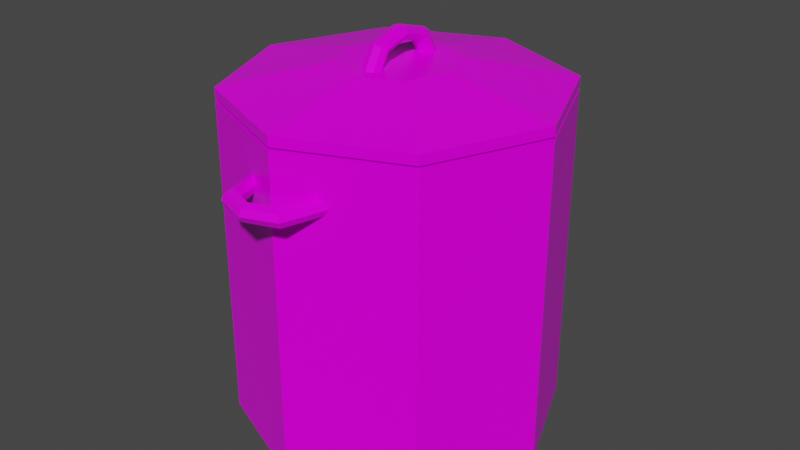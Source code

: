 # Source: PotLarge.blend  (saved by Blender 3.1.7; exported with 4.5.12 LTS)
import bpy
from mathutils import Matrix  # noqa: F401  (used for matrix-valued properties, if any)

bpy.ops.wm.read_factory_settings(use_empty=True)
scene = bpy.context.scene
scene.name = 'Scene'

# ---- collections
col_collection = bpy.data.collections.new('Collection'); scene.collection.children.link(col_collection)

# ---- images (referenced by path relative to the original .blend; pixels are not part of the script)
import os
ASSET_DIR = os.environ.get("B2B_ASSET_DIR", "")  # directory of the original .blend (textures are referenced by path, not embedded)
HERE = os.path.dirname(os.path.abspath(__file__))  # packed textures are extracted next to this script under _unpacked/

def load_image(name, relpath, width, height, colorspace="sRGB"):
    """Load a texture the original file referenced (path relative to the .blend, or extracted next to this script)."""
    p = next((c for c in (os.path.join(HERE, relpath), os.path.join(ASSET_DIR, relpath)) if relpath and os.path.exists(c)), "")
    if p:
        img = bpy.data.images.load(p, check_existing=True)
        img.name = name
    else:  # same state as the original file: an image datablock whose file is absent (Cycles renders it pink)
        img = bpy.data.images.new(name, width, height)
        img.source = "FILE"
        img.filepath = "//" + (relpath or name)
    img.colorspace_settings.name = colorspace
    return img
img_t_pallet_png = load_image('T_Pallet.png', 'T_Pallet.png', 1024, 1024, 'sRGB')

# ---- materials (node trees are filled in below, after node groups)
mat_material = bpy.data.materials.new('Material')
mat_material.alpha_threshold = 0.0
mat_material.use_transparent_shadow = False
mat_material.line_color = (0.0, 0.0, 0.0, 1.0)

# ---- material node trees
mat_material.use_nodes = True; mat_material.node_tree.nodes.clear()
_N = mat_material.node_tree.nodes; _L = mat_material.node_tree.links
n0 = _N.new('ShaderNodeOutputMaterial'); n0.name = 'Material Output'; n0.location = (300, 300)
n1 = _N.new('ShaderNodeBsdfPrincipled'); n1.name = 'Principled BSDF'; n1.location = (10, 300)
n1.distribution = 'GGX'
n1.subsurface_method = 'RANDOM_WALK_SKIN'
n1.inputs[2].default_value = 0.3
n1.inputs[3].default_value = 1.45
n1.inputs[13].default_value = 0.1606
n1.inputs[27].default_value = (0.0, 0.0, 0.0, 1.0)
n1.inputs[28].default_value = 1.0
n2 = _N.new('ShaderNodeTexImage'); n2.name = 'Image Texture'; n2.location = (-286, 220)
n2.image = img_t_pallet_png
n3 = _N.new('ShaderNodeTexCoord'); n3.name = 'Texture Coordinate'; n3.location = (-455, 216)
_L.new(n1.outputs[0], n0.inputs[0])
_L.new(n3.outputs[2], n2.inputs[0])
_L.new(n2.outputs[0], n1.inputs[0])
n0.is_active_output = True

# ---- world
world_world = bpy.data.worlds.new('World'); scene.world = world_world
world_world.use_nodes = True; world_world.node_tree.nodes.clear()
_N = world_world.node_tree.nodes; _L = world_world.node_tree.links
n0 = _N.new('ShaderNodeOutputWorld'); n0.name = 'World Output'; n0.location = (300, 300)
n1 = _N.new('ShaderNodeBackground'); n1.name = 'Background'; n1.location = (10, 300)
n1.inputs[0].default_value = (0.05088, 0.05088, 0.05088, 1.0)
_L.new(n1.outputs[0], n0.inputs[0])
n0.is_active_output = True
world_world.color = (0.05088, 0.05088, 0.05088)
world_world.use_sun_shadow = False
world_world.sun_shadow_jitter_overblur = 0.0

# ---- meshes
me_cylinder = bpy.data.meshes.new('Cylinder')
me_cylinder.from_pydata([(0.0, 0.1982, 0.0), (0.0, 0.1822, 0.3964), (0.1401, 0.1401, 0.0), (0.1288, 0.1288, 0.3964), (0.1982, -8.663e-09, 0.0), (0.1822, -8.406e-09, 0.3964), (0.1401, -0.1401, 0.0), (0.1288, -0.1288, 0.3964), (-1.733e-08, -0.1982, 0.0), (-1.733e-08, -0.1822, 0.3964), (-0.1401, -0.1401, 0.0), (-0.1288, -0.1288, 0.3964), (-0.1982, 2.363e-09, 0.0), (-0.1822, 3.91e-09, 0.3964), (-0.1401, 0.1401, 0.0), (-0.1288, 0.1288, 0.3964), (0.1401, 0.1401, 0.3964), (0.0, 0.1982, 0.3964), (0.1982, -8.663e-09, 0.3964), (0.1401, -0.1401, 0.3964), (-1.733e-08, -0.1982, 0.3964), (-0.1401, -0.1401, 0.3964), (-0.1982, 2.363e-09, 0.3964), (-0.1401, 0.1401, 0.3964), (0.1288, 0.1288, 0.01504), (0.0, 0.1822, 0.01504), (0.1822, -8.406e-09, 0.01504), (0.1288, -0.1288, 0.01504), (-1.733e-08, -0.1822, 0.01504), (-0.1288, -0.1288, 0.01504), (-0.1822, 3.91e-09, 0.01504), (-0.1288, 0.1288, 0.01504), (0.05728, 0.1715, 0.3415), (0.05392, 0.1715, 0.3488), (0.04582, 0.1715, 0.3519), (0.04273, 0.1714, 0.3415), (0.04582, 0.1715, 0.3312), (0.05392, 0.1715, 0.3342), (0.0405, 0.2274, 0.3415), (0.03813, 0.2241, 0.3488), (0.0324, 0.2162, 0.3519), (0.03021, 0.2132, 0.3415), (0.0324, 0.2162, 0.3312), (0.03813, 0.2241, 0.3342), (4.324e-09, 0.2423, 0.3415), (4.071e-09, 0.2376, 0.3488), (3.459e-09, 0.2289, 0.3519), (3.37e-09, 0.2247, 0.3415), (3.459e-09, 0.2289, 0.3312), (4.071e-09, 0.2376, 0.3342), (-0.0405, 0.2274, 0.3415), (-0.03813, 0.2241, 0.3488), (-0.0324, 0.2162, 0.3519), (-0.03021, 0.2132, 0.3415), (-0.0324, 0.2162, 0.3312), (-0.03813, 0.2241, 0.3342), (-0.05728, 0.1715, 0.3415), (-0.05392, 0.1715, 0.3488), (-0.04582, 0.1715, 0.3519), (-0.04273, 0.1714, 0.3415), (-0.04582, 0.1715, 0.3312), (-0.05392, 0.1715, 0.3342), (0.05728, -0.171, 0.3415), (0.05392, -0.171, 0.3342), (0.04582, -0.171, 0.3312), (0.04273, -0.1709, 0.3415), (0.04582, -0.171, 0.3519), (0.05392, -0.171, 0.3488), (0.0405, -0.2269, 0.3415), (0.03813, -0.2236, 0.3342), (0.0324, -0.2157, 0.3312), (0.03021, -0.2127, 0.3415), (0.0324, -0.2157, 0.3519), (0.03813, -0.2236, 0.3488), (4.324e-09, -0.2418, 0.3415), (4.071e-09, -0.2371, 0.3342), (3.459e-09, -0.2284, 0.3312), (3.37e-09, -0.2241, 0.3415), (3.459e-09, -0.2284, 0.3519), (4.071e-09, -0.2371, 0.3488), (-0.0405, -0.2269, 0.3415), (-0.03813, -0.2236, 0.3342), (-0.0324, -0.2157, 0.3312), (-0.03021, -0.2127, 0.3415), (-0.0324, -0.2157, 0.3519), (-0.03813, -0.2236, 0.3488), (-0.05728, -0.171, 0.3415), (-0.05392, -0.171, 0.3342), (-0.04582, -0.171, 0.3312), (-0.04273, -0.1709, 0.3415), (-0.04582, -0.171, 0.3519), (-0.05392, -0.171, 0.3488)], [], [(0, 17, 16, 2), (2, 16, 18, 4), (4, 18, 19, 6), (6, 19, 20, 8), (8, 20, 21, 10), (10, 21, 22, 12), (7, 5, 26, 27), (12, 22, 23, 14), (14, 23, 17, 0), (0, 2, 4, 6, 8, 10, 12, 14), (1, 3, 16, 17), (3, 5, 18, 16), (5, 7, 19, 18), (7, 9, 20, 19), (9, 11, 21, 20), (11, 13, 22, 21), (13, 15, 23, 22), (15, 1, 17, 23), (24, 25, 31, 30, 29, 28, 27, 26), (3, 1, 25, 24), (1, 15, 31, 25), (13, 11, 29, 30), (9, 7, 27, 28), (5, 3, 24, 26), (15, 13, 30, 31), (11, 9, 28, 29), (32, 38, 39, 33), (33, 39, 40, 34), (34, 40, 41, 35), (35, 41, 42, 36), (36, 42, 43, 37), (37, 43, 38, 32), (38, 44, 45, 39), (39, 45, 46, 40), (40, 46, 47, 41), (41, 47, 48, 42), (42, 48, 49, 43), (43, 49, 44, 38), (44, 50, 51, 45), (45, 51, 52, 46), (46, 52, 53, 47), (47, 53, 54, 48), (48, 54, 55, 49), (49, 55, 50, 44), (50, 56, 57, 51), (51, 57, 58, 52), (52, 58, 59, 53), (53, 59, 60, 54), (54, 60, 61, 55), (55, 61, 56, 50), (62, 68, 69, 63), (63, 69, 70, 64), (64, 70, 71, 65), (65, 71, 72, 66), (66, 72, 73, 67), (67, 73, 68, 62), (68, 74, 75, 69), (69, 75, 76, 70), (70, 76, 77, 71), (71, 77, 78, 72), (72, 78, 79, 73), (73, 79, 74, 68), (74, 80, 81, 75), (75, 81, 82, 76), (76, 82, 83, 77), (77, 83, 84, 78), (78, 84, 85, 79), (79, 85, 80, 74), (80, 86, 87, 81), (81, 87, 88, 82), (82, 88, 89, 83), (83, 89, 90, 84), (84, 90, 91, 85), (85, 91, 86, 80)])
_uv = me_cylinder.uv_layers.new(name='UVMap')
_uv.uv.foreach_set('vector', [0.4619, 0.7297, 0.4619, 0.7293, 0.4621, 0.7293, 0.4621, 0.7297, 0.4631, 0.7283, 0.4631, 0.7288, 0.463, 0.7288, 0.463, 0.7283, 0.463, 0.7283, 0.463, 0.7288, 0.4628, 0.7288, 0.4628, 0.7283, 0.4628, 0.7283, 0.4628, 0.7288, 0.4627, 0.7288, 0.4627, 0.7283, 0.4636, 0.7283, 0.4636, 0.7288, 0.4634, 0.7288, 0.4634, 0.7283, 0.4634, 0.7283, 0.4634, 0.7288, 0.4632, 0.7288, 0.4632, 0.7283, 0.463, 0.7297, 0.4629, 0.7297, 0.4629, 0.7292, 0.463, 0.7292, 0.4632, 0.7283, 0.4632, 0.7288, 0.4631, 0.7288, 0.4631, 0.7283, 0.4617, 0.7297, 0.4617, 0.7293, 0.4619, 0.7293, 0.4619, 0.7297, 0.4627, 0.7291, 0.4627, 0.7289, 0.4628, 0.7288, 0.463, 0.7288, 0.4631, 0.7289, 0.4631, 0.7291, 0.463, 0.7292, 0.4628, 0.7292, 0.4613, 0.7295, 0.4614, 0.7297, 0.4614, 0.7297, 0.4613, 0.7296, 0.4614, 0.7297, 0.4616, 0.7297, 0.4616, 0.7297, 0.4614, 0.7297, 0.4616, 0.7297, 0.4617, 0.7295, 0.4617, 0.7296, 0.4616, 0.7297, 0.4617, 0.7295, 0.4617, 0.7294, 0.4617, 0.7294, 0.4617, 0.7296, 0.4617, 0.7294, 0.4616, 0.7293, 0.4616, 0.7292, 0.4617, 0.7294, 0.4616, 0.7293, 0.4614, 0.7293, 0.4614, 0.7292, 0.4616, 0.7292, 0.4614, 0.7293, 0.4613, 0.7294, 0.4613, 0.7294, 0.4614, 0.7292, 0.4613, 0.7294, 0.4613, 0.7295, 0.4613, 0.7296, 0.4613, 0.7294, 0.4634, 0.7295, 0.4634, 0.7294, 0.4636, 0.7292, 0.4637, 0.7292, 0.4639, 0.7294, 0.4639, 0.7295, 0.4637, 0.7297, 0.4636, 0.7297, 0.4627, 0.7297, 0.4626, 0.7297, 0.4626, 0.7292, 0.4627, 0.7292, 0.4626, 0.7297, 0.4625, 0.7297, 0.4625, 0.7292, 0.4626, 0.7292, 0.4623, 0.7297, 0.4622, 0.7297, 0.4622, 0.7292, 0.4623, 0.7292, 0.4642, 0.7272, 0.464, 0.7272, 0.464, 0.7267, 0.4642, 0.7267, 0.4629, 0.7297, 0.4627, 0.7297, 0.4627, 0.7292, 0.4629, 0.7292, 0.4625, 0.7297, 0.4623, 0.7297, 0.4623, 0.7292, 0.4625, 0.7292, 0.4643, 0.7272, 0.4642, 0.7272, 0.4642, 0.7267, 0.4643, 0.7267, 0.4622, 0.729, 0.4622, 0.7289, 0.4622, 0.7289, 0.4622, 0.729, 0.4637, 0.7287, 0.4637, 0.7287, 0.4637, 0.7287, 0.4637, 0.7287, 0.4622, 0.7283, 0.4622, 0.7283, 0.4622, 0.7283, 0.4622, 0.7283, 0.4622, 0.7283, 0.4622, 0.7283, 0.4622, 0.7283, 0.4622, 0.7283, 0.4638, 0.7286, 0.4637, 0.7286, 0.4637, 0.7286, 0.4638, 0.7286, 0.4622, 0.729, 0.4622, 0.7289, 0.4622, 0.7289, 0.4622, 0.729, 0.4622, 0.7288, 0.4622, 0.7288, 0.4622, 0.7288, 0.4622, 0.7288, 0.4637, 0.7287, 0.4636, 0.7287, 0.4636, 0.7287, 0.4637, 0.7287, 0.4622, 0.7283, 0.4622, 0.7284, 0.4622, 0.7284, 0.4622, 0.7283, 0.4622, 0.7283, 0.4622, 0.7284, 0.4622, 0.7284, 0.4622, 0.7283, 0.4637, 0.7286, 0.4637, 0.7287, 0.4637, 0.7287, 0.4637, 0.7286, 0.4622, 0.7288, 0.4622, 0.7288, 0.4622, 0.7288, 0.4622, 0.7288, 0.4622, 0.7288, 0.4622, 0.7287, 0.4622, 0.7288, 0.4622, 0.7288, 0.4636, 0.7287, 0.4637, 0.7286, 0.4637, 0.7286, 0.4636, 0.7287, 0.4622, 0.7285, 0.4622, 0.7284, 0.4622, 0.7284, 0.4622, 0.7285, 0.4622, 0.7285, 0.4622, 0.7284, 0.4622, 0.7284, 0.4622, 0.7285, 0.4637, 0.7287, 0.4637, 0.7287, 0.4637, 0.7287, 0.4637, 0.7287, 0.4622, 0.7288, 0.4622, 0.7288, 0.4622, 0.7287, 0.4622, 0.7288, 0.4622, 0.729, 0.4622, 0.7291, 0.4622, 0.7291, 0.4622, 0.729, 0.4637, 0.7286, 0.4637, 0.7286, 0.4637, 0.7286, 0.4637, 0.7286, 0.4622, 0.7284, 0.4622, 0.7284, 0.4622, 0.7284, 0.4622, 0.7284, 0.4622, 0.7284, 0.4622, 0.7284, 0.4622, 0.7284, 0.4622, 0.7284, 0.4637, 0.7287, 0.4638, 0.7287, 0.4638, 0.7287, 0.4637, 0.7287, 0.4622, 0.729, 0.4622, 0.7291, 0.4622, 0.7291, 0.4622, 0.729, 0.4622, 0.7286, 0.4622, 0.7286, 0.4622, 0.7286, 0.4622, 0.7286, 0.4638, 0.7286, 0.4637, 0.7286, 0.4637, 0.7286, 0.4638, 0.7286, 0.4622, 0.7289, 0.4622, 0.7288, 0.4622, 0.7288, 0.4622, 0.7289, 0.4622, 0.7289, 0.4622, 0.7288, 0.4622, 0.7288, 0.4622, 0.7289, 0.4636, 0.7286, 0.4636, 0.7286, 0.4636, 0.7286, 0.4636, 0.7286, 0.4622, 0.7286, 0.4622, 0.7286, 0.4622, 0.7286, 0.4622, 0.7286, 0.4622, 0.7286, 0.4622, 0.7287, 0.4622, 0.7287, 0.4622, 0.7286, 0.4637, 0.7286, 0.4637, 0.7285, 0.4637, 0.7285, 0.4637, 0.7286, 0.4622, 0.7287, 0.4622, 0.7287, 0.4622, 0.7287, 0.4622, 0.7287, 0.4622, 0.7287, 0.4622, 0.7287, 0.4622, 0.7287, 0.4622, 0.7287, 0.4636, 0.7286, 0.4636, 0.7287, 0.4636, 0.7287, 0.4636, 0.7286, 0.4622, 0.7286, 0.4622, 0.7287, 0.4622, 0.7287, 0.4622, 0.7286, 0.4622, 0.7286, 0.4622, 0.7285, 0.4622, 0.7285, 0.4622, 0.7286, 0.4637, 0.7285, 0.4637, 0.7285, 0.4637, 0.7285, 0.4637, 0.7285, 0.4622, 0.7287, 0.4622, 0.7287, 0.4622, 0.7287, 0.4622, 0.7287, 0.4622, 0.7287, 0.4622, 0.7287, 0.4622, 0.7287, 0.4622, 0.7287, 0.4636, 0.7287, 0.4636, 0.7287, 0.4636, 0.7287, 0.4636, 0.7287, 0.4622, 0.7286, 0.4622, 0.7285, 0.4622, 0.7285, 0.4622, 0.7286, 0.4622, 0.7285, 0.4622, 0.7285, 0.4622, 0.7285, 0.4622, 0.7285, 0.4637, 0.7285, 0.4638, 0.7285, 0.4638, 0.7285, 0.4637, 0.7285, 0.4622, 0.7289, 0.4622, 0.7289, 0.4622, 0.7289, 0.4622, 0.7289, 0.4622, 0.7289, 0.4622, 0.7289, 0.4622, 0.7289, 0.4622, 0.7289, 0.4636, 0.7287, 0.4636, 0.7287, 0.4636, 0.7287, 0.4636, 0.7287, 0.4622, 0.7285, 0.4622, 0.7285, 0.4622, 0.7285, 0.4622, 0.7285])
me_cylinder.materials.append(mat_material)
me_cylinder.use_remesh_fix_poles = True
me_cylinder.use_remesh_preserve_attributes = False
me_cylinder.update()
me_cylinder_004 = bpy.data.meshes.new('Cylinder.004')
me_cylinder_004.from_pydata([(0.0, 0.1982, 0.3996), (0.0, 0.0701, 0.4371), (0.1401, 0.1401, 0.3996), (0.04957, 0.04957, 0.4371), (0.1982, -8.663e-09, 0.3996), (0.0701, -6.597e-09, 0.4371), (0.1401, -0.1401, 0.3996), (0.04957, -0.04957, 0.4371), (-1.733e-08, -0.1982, 0.3996), (-1.733e-08, -0.0701, 0.4371), (-0.1401, -0.1401, 0.3996), (-0.04957, -0.04957, 0.4371), (-0.1982, 2.363e-09, 0.3996), (-0.0701, 1.476e-08, 0.4371), (-0.1401, 0.1401, 0.3996), (-0.04957, 0.04957, 0.4371), (0.1401, 0.1401, 0.4114), (0.0, 0.1982, 0.4114), (0.1982, -8.663e-09, 0.4114), (0.1401, -0.1401, 0.4114), (-1.733e-08, -0.1982, 0.4114), (-0.1401, -0.1401, 0.4114), (-0.1982, 2.363e-09, 0.4114), (-0.1401, 0.1401, 0.4114), (2.375e-16, 0.05824, 0.4337), (0.008236, 0.05483, 0.4337), (0.01165, 0.04659, 0.4337), (0.008236, 0.03836, 0.4337), (1.439e-16, 0.03494, 0.4337), (-0.008236, 0.03836, 0.4337), (-0.01165, 0.04659, 0.4337), (-0.008236, 0.05483, 0.4337), (-2.224e-09, 0.04118, 0.4631), (0.008236, 0.03877, 0.4614), (0.01165, 0.03295, 0.4572), (0.008236, 0.02712, 0.4531), (-1.335e-09, 0.02471, 0.4513), (-0.008236, 0.02712, 0.4531), (-0.01165, 0.03295, 0.4572), (-0.008236, 0.03877, 0.4614), (-3.146e-09, 5.091e-09, 0.4753), (0.008236, 4.793e-09, 0.4729), (0.01165, 4.073e-09, 0.467), (0.008236, 3.353e-09, 0.4611), (-1.888e-09, 3.055e-09, 0.4587), (-0.008236, 3.353e-09, 0.4611), (-0.01165, 4.073e-09, 0.467), (-0.008236, 4.793e-09, 0.4729), (-2.224e-09, -0.04118, 0.4631), (0.008236, -0.03877, 0.4614), (0.01165, -0.03295, 0.4572), (0.008236, -0.02712, 0.4531), (-1.335e-09, -0.02471, 0.4513), (-0.008236, -0.02712, 0.4531), (-0.01165, -0.03295, 0.4572), (-0.008236, -0.03877, 0.4614), (2.375e-16, -0.05824, 0.4337), (0.008236, -0.05483, 0.4337), (0.01165, -0.04659, 0.4337), (0.008236, -0.03836, 0.4337), (1.439e-16, -0.03494, 0.4337), (-0.008236, -0.03836, 0.4337), (-0.01165, -0.04659, 0.4337), (-0.008236, -0.05483, 0.4337)], [], [(0, 17, 16, 2), (2, 16, 18, 4), (4, 18, 19, 6), (6, 19, 20, 8), (8, 20, 21, 10), (10, 21, 22, 12), (3, 1, 15, 13, 11, 9, 7, 5), (12, 22, 23, 14), (14, 23, 17, 0), (0, 2, 4, 6, 8, 10, 12, 14), (1, 3, 16, 17), (3, 5, 18, 16), (5, 7, 19, 18), (7, 9, 20, 19), (9, 11, 21, 20), (11, 13, 22, 21), (13, 15, 23, 22), (15, 1, 17, 23), (24, 32, 33, 25), (25, 33, 34, 26), (26, 34, 35, 27), (27, 35, 36, 28), (28, 36, 37, 29), (29, 37, 38, 30), (30, 38, 39, 31), (31, 39, 32, 24), (32, 40, 41, 33), (33, 41, 42, 34), (34, 42, 43, 35), (35, 43, 44, 36), (36, 44, 45, 37), (37, 45, 46, 38), (38, 46, 47, 39), (39, 47, 40, 32), (40, 48, 49, 41), (41, 49, 50, 42), (42, 50, 51, 43), (43, 51, 52, 44), (44, 52, 53, 45), (45, 53, 54, 46), (46, 54, 55, 47), (47, 55, 48, 40), (48, 56, 57, 49), (49, 57, 58, 50), (50, 58, 59, 51), (51, 59, 60, 52), (52, 60, 61, 53), (53, 61, 62, 54), (54, 62, 63, 55), (55, 63, 56, 48)])
_uv = me_cylinder_004.uv_layers.new(name='UVMap')
_uv.uv.foreach_set('vector', [0.4634, 0.7283, 0.4634, 0.7278, 0.4636, 0.7278, 0.4636, 0.7283, 0.4636, 0.7283, 0.4636, 0.7278, 0.4638, 0.7278, 0.4638, 0.7283, 0.4622, 0.7283, 0.4622, 0.7278, 0.4623, 0.7278, 0.4623, 0.7283, 0.4623, 0.7283, 0.4623, 0.7278, 0.4625, 0.7278, 0.4625, 0.7283, 0.4625, 0.7283, 0.4625, 0.7278, 0.4626, 0.7278, 0.4626, 0.7283, 0.4613, 0.7283, 0.4613, 0.7278, 0.4614, 0.7278, 0.4614, 0.7283, 0.4636, 0.7285, 0.4636, 0.7284, 0.4636, 0.7283, 0.4636, 0.7283, 0.4637, 0.7283, 0.4637, 0.7283, 0.4637, 0.7284, 0.4637, 0.7285, 0.4614, 0.7283, 0.4614, 0.7278, 0.4616, 0.7278, 0.4616, 0.7283, 0.4616, 0.7283, 0.4616, 0.7278, 0.4617, 0.7278, 0.4617, 0.7283, 0.4613, 0.7291, 0.4613, 0.7289, 0.4614, 0.7288, 0.4616, 0.7288, 0.4617, 0.7289, 0.4617, 0.7291, 0.4616, 0.7292, 0.4614, 0.7292, 0.4635, 0.7267, 0.4636, 0.7267, 0.4636, 0.7278, 0.4634, 0.7278, 0.4636, 0.7267, 0.4636, 0.7267, 0.4638, 0.7278, 0.4636, 0.7278, 0.4623, 0.7267, 0.4624, 0.7267, 0.4623, 0.7278, 0.4622, 0.7278, 0.4624, 0.7267, 0.4625, 0.7267, 0.4625, 0.7278, 0.4623, 0.7278, 0.4625, 0.7267, 0.4625, 0.7267, 0.4626, 0.7278, 0.4625, 0.7278, 0.4614, 0.7267, 0.4615, 0.7267, 0.4614, 0.7278, 0.4613, 0.7278, 0.4615, 0.7267, 0.4616, 0.7267, 0.4616, 0.7278, 0.4614, 0.7278, 0.4616, 0.7267, 0.4616, 0.7267, 0.4617, 0.7278, 0.4616, 0.7278, 0.4645, 0.7285, 0.4645, 0.7272, 0.4645, 0.7273, 0.4645, 0.7285, 0.4645, 0.7285, 0.4645, 0.7273, 0.4645, 0.7275, 0.4645, 0.7285, 0.4641, 0.7286, 0.4641, 0.7276, 0.4641, 0.7278, 0.4641, 0.7286, 0.4641, 0.7286, 0.4641, 0.7278, 0.4641, 0.7279, 0.4641, 0.7286, 0.4641, 0.7286, 0.4641, 0.7279, 0.4641, 0.7278, 0.4641, 0.7286, 0.4639, 0.7285, 0.4639, 0.7277, 0.4639, 0.7275, 0.4639, 0.7285, 0.4639, 0.7285, 0.4639, 0.7275, 0.4639, 0.7273, 0.4639, 0.7285, 0.4639, 0.7285, 0.4639, 0.7273, 0.4639, 0.7272, 0.4639, 0.7285, 0.4645, 0.7272, 0.4645, 0.7267, 0.4645, 0.7268, 0.4645, 0.7273, 0.4645, 0.7273, 0.4645, 0.7268, 0.4645, 0.7271, 0.4645, 0.7275, 0.4641, 0.7276, 0.4641, 0.7272, 0.4641, 0.7275, 0.4641, 0.7278, 0.4641, 0.7278, 0.4641, 0.7275, 0.4641, 0.7276, 0.4641, 0.7279, 0.4639, 0.7277, 0.4638, 0.7274, 0.4638, 0.7273, 0.4639, 0.7277, 0.4639, 0.7277, 0.4638, 0.7273, 0.4638, 0.7271, 0.4639, 0.7275, 0.4639, 0.7275, 0.4638, 0.7271, 0.4638, 0.7268, 0.4639, 0.7273, 0.4639, 0.7273, 0.4638, 0.7268, 0.4638, 0.7267, 0.4639, 0.7272, 0.4644, 0.7285, 0.4643, 0.728, 0.4644, 0.7279, 0.4644, 0.7284, 0.4644, 0.7284, 0.4644, 0.7279, 0.4644, 0.7277, 0.4644, 0.7281, 0.4641, 0.7286, 0.4641, 0.7282, 0.4641, 0.728, 0.4641, 0.7283, 0.4641, 0.7283, 0.4641, 0.728, 0.4641, 0.7279, 0.4641, 0.7282, 0.4638, 0.7274, 0.4638, 0.7277, 0.4638, 0.7277, 0.4638, 0.7273, 0.4638, 0.7273, 0.4638, 0.7277, 0.4638, 0.7275, 0.4638, 0.7271, 0.4638, 0.7271, 0.4638, 0.7275, 0.4638, 0.7273, 0.4638, 0.7268, 0.4638, 0.7268, 0.4638, 0.7273, 0.4638, 0.7272, 0.4638, 0.7267, 0.4643, 0.728, 0.4644, 0.7267, 0.4644, 0.7267, 0.4644, 0.7279, 0.4644, 0.7279, 0.4644, 0.7267, 0.4644, 0.7267, 0.4644, 0.7277, 0.4641, 0.7282, 0.4641, 0.7272, 0.4641, 0.7272, 0.4641, 0.728, 0.4641, 0.728, 0.4641, 0.7272, 0.4641, 0.7272, 0.4641, 0.7279, 0.4638, 0.7277, 0.4638, 0.7285, 0.4638, 0.7285, 0.4638, 0.7277, 0.4638, 0.7277, 0.4638, 0.7285, 0.4638, 0.7285, 0.4638, 0.7275, 0.4638, 0.7275, 0.4638, 0.7285, 0.4638, 0.7285, 0.4638, 0.7273, 0.4643, 0.7279, 0.4643, 0.7267, 0.4644, 0.7267, 0.4643, 0.728])
me_cylinder_004.materials.append(mat_material)
me_cylinder_004.use_remesh_fix_poles = True
me_cylinder_004.use_remesh_preserve_attributes = False
me_cylinder_004.update()

# ---- objects
ob_pot = bpy.data.objects.new('Pot', me_cylinder)
ob_lid = bpy.data.objects.new('Lid', me_cylinder_004)

# ---- transforms, parenting, visibility, modifiers, constraints
ob_pot.location = (0.0, 0.0, 0.0)
ob_lid.location = (0.0, 0.0, 0.0)

# ---- collection membership
col_collection.objects.link(ob_pot)
col_collection.objects.link(ob_lid)

# ---- scene / render settings (as saved in the file)
scene.frame_start = 1; scene.frame_end = 250; scene.frame_set(1)
scene.render.engine = 'BLENDER_EEVEE_NEXT'
scene.cycles.sampling_pattern = 'TABULATED_SOBOL'
scene.cycles.use_light_tree = False
scene.view_settings.view_transform = 'Filmic'
bpy.context.view_layer.update()

# ---- added for rendering (the .blend has no active camera and no usable light): camera, sun
cam_auto = bpy.data.cameras.new('AutoCamera')
cam_auto.lens = 50.0
cam_auto.sensor_width = 36.0
cam_auto.clip_end = 1000.0
ob_auto_camera = bpy.data.objects.new('AutoCamera', cam_auto)
scene.collection.objects.link(ob_auto_camera)
ob_auto_camera.location = (0.72696, -0.872095, 0.819235)
ob_auto_camera.rotation_euler = (1.09748, -7.21219e-08, 0.694738)
scene.camera = ob_auto_camera
light_auto_sun = bpy.data.lights.new('AutoSun', 'SUN')
light_auto_sun.energy = 3.0
light_auto_sun.angle = 0.0523599
ob_auto_sun = bpy.data.objects.new('AutoSun', light_auto_sun)
scene.collection.objects.link(ob_auto_sun)
ob_auto_sun.rotation_euler = (0.872665, 0.174533, 0.523599)
bpy.context.view_layer.update()
